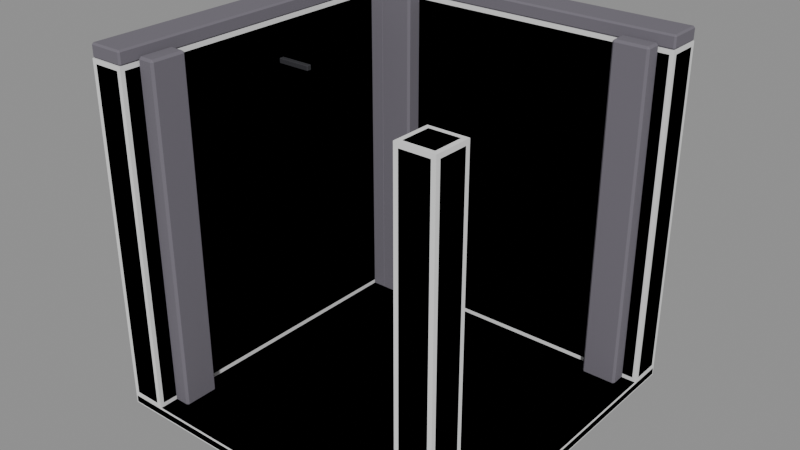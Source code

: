 # Source: Prop_Lab_EchoCorridor_Corner.blend  (saved by Blender 4.3.34; exported with 4.5.12 LTS)
import bpy
from mathutils import Matrix  # noqa: F401  (used for matrix-valued properties, if any)

bpy.ops.wm.read_factory_settings(use_empty=True)
scene = bpy.context.scene
scene.name = 'Scene'

# ---- materials (node trees are filled in below, after node groups)
mat_prop_lab_echocorridor_corner_m0 = bpy.data.materials.new('Prop_Lab_EchoCorridor_Corner_M0')
mat_prop_lab_echocorridor_corner_m0.diffuse_color = (0.1573, 0.145, 0.1734, 1.0)
mat_prop_lab_echocorridor_corner_m1 = bpy.data.materials.new('Prop_Lab_EchoCorridor_Corner_M1')
mat_prop_lab_echocorridor_corner_m1.diffuse_color = (0.09152, 0.08464, 0.1036, 1.0)
mat_prop_lab_echocorridor_corner_m2 = bpy.data.materials.new('Prop_Lab_EchoCorridor_Corner_M2')
mat_prop_lab_echocorridor_corner_m2.diffuse_color = (0.03847, 0.03847, 0.04455, 1.0)

# ---- material node trees
mat_prop_lab_echocorridor_corner_m0.use_nodes = True; mat_prop_lab_echocorridor_corner_m0.node_tree.nodes.clear()
_N = mat_prop_lab_echocorridor_corner_m0.node_tree.nodes; _L = mat_prop_lab_echocorridor_corner_m0.node_tree.links
n0 = _N.new('ShaderNodeBsdfPrincipled'); n0.name = 'Principled BSDF'; n0.location = (10, 300)
n0.inputs[0].default_value = (0.1573, 0.145, 0.1734, 1.0)
n0.inputs[2].default_value = 0.95
n1 = _N.new('ShaderNodeOutputMaterial'); n1.name = 'Material Output'; n1.location = (300, 300)
_L.new(n0.outputs[0], n1.inputs[0])
n1.is_active_output = True
mat_prop_lab_echocorridor_corner_m1.use_nodes = True; mat_prop_lab_echocorridor_corner_m1.node_tree.nodes.clear()
_N = mat_prop_lab_echocorridor_corner_m1.node_tree.nodes; _L = mat_prop_lab_echocorridor_corner_m1.node_tree.links
n0 = _N.new('ShaderNodeBsdfPrincipled'); n0.name = 'Principled BSDF'; n0.location = (10, 300)
n0.inputs[0].default_value = (0.09152, 0.08464, 0.1036, 1.0)
n0.inputs[2].default_value = 0.95
n1 = _N.new('ShaderNodeOutputMaterial'); n1.name = 'Material Output'; n1.location = (300, 300)
_L.new(n0.outputs[0], n1.inputs[0])
n1.is_active_output = True
mat_prop_lab_echocorridor_corner_m2.use_nodes = True; mat_prop_lab_echocorridor_corner_m2.node_tree.nodes.clear()
_N = mat_prop_lab_echocorridor_corner_m2.node_tree.nodes; _L = mat_prop_lab_echocorridor_corner_m2.node_tree.links
n0 = _N.new('ShaderNodeBsdfPrincipled'); n0.name = 'Principled BSDF'; n0.location = (10, 300)
n0.inputs[0].default_value = (0.03847, 0.03847, 0.04455, 1.0)
n0.inputs[1].default_value = 0.3
n0.inputs[2].default_value = 0.8
n1 = _N.new('ShaderNodeOutputMaterial'); n1.name = 'Material Output'; n1.location = (300, 300)
_L.new(n0.outputs[0], n1.inputs[0])
n1.is_active_output = True

# ---- meshes
me_prop_lab_echocorridor_corner = bpy.data.meshes.new('Prop_Lab_EchoCorridor_Corner')
me_prop_lab_echocorridor_corner.from_pydata([(-1.988, -1.988, 0.0), (-1.988, -2.0, 0.012), (-2.0, -1.988, 0.012), (-1.988, -2.0, 0.088), (-1.988, -1.988, 0.1), (-2.0, -1.988, 0.088), (-1.988, 1.988, 0.0), (-2.0, 1.988, 0.012), (-1.988, 2.0, 0.012), (-1.988, 1.988, 0.1), (-1.988, 2.0, 0.088), (-2.0, 1.988, 0.088), (1.988, -1.988, 0.0), (2.0, -1.988, 0.012), (1.988, -2.0, 0.012), (1.988, -1.988, 0.1), (1.988, -2.0, 0.088), (2.0, -1.988, 0.088), (1.988, 1.988, 0.0), (1.988, 2.0, 0.012), (2.0, 1.988, 0.012), (1.988, 1.988, 0.1), (2.0, 1.988, 0.088), (1.988, 2.0, 0.088), (-1.952, -1.952, 0.1), (-1.952, -2.0, 0.148), (-2.0, -1.952, 0.148), (-1.952, -2.0, 3.802), (-1.952, -1.952, 3.85), (-2.0, -1.952, 3.802), (-1.952, 1.952, 0.1), (-2.0, 1.952, 0.148), (-1.952, 2.0, 0.148), (-1.952, 1.952, 3.85), (-1.952, 2.0, 3.802), (-2.0, 1.952, 3.802), (-1.648, -1.952, 0.1), (-1.6, -1.952, 0.148), (-1.648, -2.0, 0.148), (-1.648, -1.952, 3.85), (-1.648, -2.0, 3.802), (-1.6, -1.952, 3.802), (-1.648, 1.952, 0.1), (-1.648, 2.0, 0.148), (-1.6, 1.952, 0.148), (-1.648, 1.952, 3.85), (-1.6, 1.952, 3.802), (-1.648, 2.0, 3.802), (-1.982, -1.982, 3.85), (-1.982, -2.0, 3.868), (-2.0, -1.982, 3.868), (-1.982, -2.0, 3.982), (-1.982, -1.982, 4.0), (-2.0, -1.982, 3.982), (-1.982, 1.982, 3.85), (-2.0, 1.982, 3.868), (-1.982, 2.0, 3.868), (-1.982, 1.982, 4.0), (-1.982, 2.0, 3.982), (-2.0, 1.982, 3.982), (-1.618, -1.982, 3.85), (-1.6, -1.982, 3.868), (-1.618, -2.0, 3.868), (-1.618, -1.982, 4.0), (-1.618, -2.0, 3.982), (-1.6, -1.982, 3.982), (-1.618, 1.982, 3.85), (-1.618, 2.0, 3.868), (-1.6, 1.982, 3.868), (-1.618, 1.982, 4.0), (-1.6, 1.982, 3.982), (-1.618, 2.0, 3.982), (-1.576, -1.776, 0.1), (-1.576, -1.8, 0.124), (-1.6, -1.776, 0.124), (-1.576, -1.8, 3.876), (-1.576, -1.776, 3.9), (-1.6, -1.776, 3.876), (-1.576, -1.424, 0.1), (-1.6, -1.424, 0.124), (-1.576, -1.4, 0.124), (-1.576, -1.424, 3.9), (-1.576, -1.4, 3.876), (-1.6, -1.424, 3.876), (-1.424, -1.776, 0.1), (-1.4, -1.776, 0.124), (-1.424, -1.8, 0.124), (-1.424, -1.776, 3.9), (-1.424, -1.8, 3.876), (-1.4, -1.776, 3.876), (-1.424, -1.424, 0.1), (-1.424, -1.4, 0.124), (-1.4, -1.424, 0.124), (-1.424, -1.424, 3.9), (-1.4, -1.424, 3.876), (-1.424, -1.4, 3.876), (-1.576, 1.424, 0.1), (-1.576, 1.4, 0.124), (-1.6, 1.424, 0.124), (-1.576, 1.4, 3.876), (-1.576, 1.424, 3.9), (-1.6, 1.424, 3.876), (-1.576, 1.776, 0.1), (-1.6, 1.776, 0.124), (-1.576, 1.8, 0.124), (-1.576, 1.776, 3.9), (-1.576, 1.8, 3.876), (-1.6, 1.776, 3.876), (-1.424, 1.424, 0.1), (-1.4, 1.424, 0.124), (-1.424, 1.4, 0.124), (-1.424, 1.424, 3.9), (-1.424, 1.4, 3.876), (-1.4, 1.424, 3.876), (-1.424, 1.776, 0.1), (-1.424, 1.8, 0.124), (-1.4, 1.776, 0.124), (-1.424, 1.776, 3.9), (-1.4, 1.776, 3.876), (-1.424, 1.8, 3.876), (-1.552, 1.648, 0.1), (-1.552, 1.6, 0.148), (-1.6, 1.648, 0.148), (-1.552, 1.6, 3.802), (-1.552, 1.648, 3.85), (-1.6, 1.648, 3.802), (-1.552, 1.952, 0.1), (-1.6, 1.952, 0.148), (-1.552, 2.0, 0.148), (-1.552, 1.952, 3.85), (-1.552, 2.0, 3.802), (-1.6, 1.952, 3.802), (1.952, 1.648, 0.1), (2.0, 1.648, 0.148), (1.952, 1.6, 0.148), (1.952, 1.648, 3.85), (1.952, 1.6, 3.802), (2.0, 1.648, 3.802), (1.952, 1.952, 0.1), (1.952, 2.0, 0.148), (2.0, 1.952, 0.148), (1.952, 1.952, 3.85), (2.0, 1.952, 3.802), (1.952, 2.0, 3.802), (-1.582, 1.618, 3.85), (-1.582, 1.6, 3.868), (-1.6, 1.618, 3.868), (-1.582, 1.6, 3.982), (-1.582, 1.618, 4.0), (-1.6, 1.618, 3.982), (-1.582, 1.982, 3.85), (-1.6, 1.982, 3.868), (-1.582, 2.0, 3.868), (-1.582, 1.982, 4.0), (-1.582, 2.0, 3.982), (-1.6, 1.982, 3.982), (1.982, 1.618, 3.85), (2.0, 1.618, 3.868), (1.982, 1.6, 3.868), (1.982, 1.618, 4.0), (1.982, 1.6, 3.982), (2.0, 1.618, 3.982), (1.982, 1.982, 3.85), (1.982, 2.0, 3.868), (2.0, 1.982, 3.868), (1.982, 1.982, 4.0), (2.0, 1.982, 3.982), (1.982, 2.0, 3.982), (-1.416, 1.424, 0.1), (-1.416, 1.4, 0.124), (-1.44, 1.424, 0.124), (-1.416, 1.4, 3.876), (-1.416, 1.424, 3.9), (-1.44, 1.424, 3.876), (-1.416, 1.576, 0.1), (-1.44, 1.576, 0.124), (-1.416, 1.6, 0.124), (-1.416, 1.576, 3.9), (-1.416, 1.6, 3.876), (-1.44, 1.576, 3.876), (-1.064, 1.424, 0.1), (-1.04, 1.424, 0.124), (-1.064, 1.4, 0.124), (-1.064, 1.424, 3.9), (-1.064, 1.4, 3.876), (-1.04, 1.424, 3.876), (-1.064, 1.576, 0.1), (-1.064, 1.6, 0.124), (-1.04, 1.576, 0.124), (-1.064, 1.576, 3.9), (-1.04, 1.576, 3.876), (-1.064, 1.6, 3.876), (1.464, 1.424, 0.1), (1.464, 1.4, 0.124), (1.44, 1.424, 0.124), (1.464, 1.4, 3.876), (1.464, 1.424, 3.9), (1.44, 1.424, 3.876), (1.464, 1.576, 0.1), (1.44, 1.576, 0.124), (1.464, 1.6, 0.124), (1.464, 1.576, 3.9), (1.464, 1.6, 3.876), (1.44, 1.576, 3.876), (1.816, 1.424, 0.1), (1.84, 1.424, 0.124), (1.816, 1.4, 0.124), (1.816, 1.424, 3.9), (1.816, 1.4, 3.876), (1.84, 1.424, 3.876), (1.816, 1.576, 0.1), (1.816, 1.6, 0.124), (1.84, 1.576, 0.124), (1.816, 1.576, 3.9), (1.84, 1.576, 3.876), (1.816, 1.6, 3.876), (1.648, -1.952, 0.1), (1.648, -2.0, 0.148), (1.6, -1.952, 0.148), (1.648, -2.0, 3.952), (1.648, -1.952, 4.0), (1.6, -1.952, 3.952), (1.648, -1.648, 0.1), (1.6, -1.648, 0.148), (1.648, -1.6, 0.148), (1.648, -1.648, 4.0), (1.648, -1.6, 3.952), (1.6, -1.648, 3.952), (1.952, -1.952, 0.1), (2.0, -1.952, 0.148), (1.952, -2.0, 0.148), (1.952, -1.952, 4.0), (1.952, -2.0, 3.952), (2.0, -1.952, 3.952), (1.952, -1.648, 0.1), (1.952, -1.6, 0.148), (2.0, -1.648, 0.148), (1.952, -1.648, 4.0), (2.0, -1.648, 3.952), (1.952, -1.6, 3.952), (-1.593, -0.0228, 3.37), (-1.593, -0.03, 3.377), (-1.6, -0.0228, 3.377), (-1.593, -0.03, 3.423), (-1.593, -0.0228, 3.43), (-1.6, -0.0228, 3.423), (-1.593, 0.0228, 3.37), (-1.6, 0.0228, 3.377), (-1.593, 0.03, 3.377), (-1.593, 0.0228, 3.43), (-1.593, 0.03, 3.423), (-1.6, 0.0228, 3.423), (-1.207, -0.0228, 3.37), (-1.2, -0.0228, 3.377), (-1.207, -0.03, 3.377), (-1.207, -0.0228, 3.43), (-1.207, -0.03, 3.423), (-1.2, -0.0228, 3.423), (-1.207, 0.0228, 3.37), (-1.207, 0.03, 3.377), (-1.2, 0.0228, 3.377), (-1.207, 0.0228, 3.43), (-1.2, 0.0228, 3.423), (-1.207, 0.03, 3.423)], [], [(14, 16, 3, 1), (20, 22, 17, 13), (21, 9, 4, 15), (2, 5, 11, 7), (8, 10, 23, 19), (0, 1, 2), (3, 4, 5), (6, 7, 8), (9, 10, 11), (12, 13, 14), (15, 16, 17), (18, 19, 20), (21, 22, 23), (6, 0, 2, 7), (1, 3, 5, 2), (4, 9, 11, 5), (10, 8, 7, 11), (18, 6, 8, 19), (9, 21, 23, 10), (22, 20, 19, 23), (12, 18, 20, 13), (21, 15, 17, 22), (16, 14, 13, 17), (0, 12, 14, 1), (15, 4, 3, 16), (6, 18, 12, 0), (38, 40, 27, 25), (44, 46, 41, 37), (45, 33, 28, 39), (26, 29, 35, 31), (32, 34, 47, 43), (24, 25, 26), (27, 28, 29), (30, 31, 32), (33, 34, 35), (36, 37, 38), (39, 40, 41), (42, 43, 44), (45, 46, 47), (30, 24, 26, 31), (25, 27, 29, 26), (28, 33, 35, 29), (34, 32, 31, 35), (42, 30, 32, 43), (33, 45, 47, 34), (46, 44, 43, 47), (36, 42, 44, 37), (45, 39, 41, 46), (40, 38, 37, 41), (24, 36, 38, 25), (39, 28, 27, 40), (30, 42, 36, 24), (62, 64, 51, 49), (68, 70, 65, 61), (69, 57, 52, 63), (50, 53, 59, 55), (56, 58, 71, 67), (48, 49, 50), (51, 52, 53), (54, 55, 56), (57, 58, 59), (60, 61, 62), (63, 64, 65), (66, 67, 68), (69, 70, 71), (54, 48, 50, 55), (49, 51, 53, 50), (52, 57, 59, 53), (58, 56, 55, 59), (66, 54, 56, 67), (57, 69, 71, 58), (70, 68, 67, 71), (60, 66, 68, 61), (69, 63, 65, 70), (64, 62, 61, 65), (48, 60, 62, 49), (63, 52, 51, 64), (54, 66, 60, 48), (86, 88, 75, 73), (92, 94, 89, 85), (93, 81, 76, 87), (74, 77, 83, 79), (80, 82, 95, 91), (72, 73, 74), (75, 76, 77), (78, 79, 80), (81, 82, 83), (84, 85, 86), (87, 88, 89), (90, 91, 92), (93, 94, 95), (78, 72, 74, 79), (73, 75, 77, 74), (76, 81, 83, 77), (82, 80, 79, 83), (90, 78, 80, 91), (81, 93, 95, 82), (94, 92, 91, 95), (84, 90, 92, 85), (93, 87, 89, 94), (88, 86, 85, 89), (72, 84, 86, 73), (87, 76, 75, 88), (78, 90, 84, 72), (110, 112, 99, 97), (116, 118, 113, 109), (117, 105, 100, 111), (98, 101, 107, 103), (104, 106, 119, 115), (96, 97, 98), (99, 100, 101), (102, 103, 104), (105, 106, 107), (108, 109, 110), (111, 112, 113), (114, 115, 116), (117, 118, 119), (102, 96, 98, 103), (97, 99, 101, 98), (100, 105, 107, 101), (106, 104, 103, 107), (114, 102, 104, 115), (105, 117, 119, 106), (118, 116, 115, 119), (108, 114, 116, 109), (117, 111, 113, 118), (112, 110, 109, 113), (96, 108, 110, 97), (111, 100, 99, 112), (102, 114, 108, 96), (134, 136, 123, 121), (140, 142, 137, 133), (141, 129, 124, 135), (122, 125, 131, 127), (128, 130, 143, 139), (120, 121, 122), (123, 124, 125), (126, 127, 128), (129, 130, 131), (132, 133, 134), (135, 136, 137), (138, 139, 140), (141, 142, 143), (126, 120, 122, 127), (121, 123, 125, 122), (124, 129, 131, 125), (130, 128, 127, 131), (138, 126, 128, 139), (129, 141, 143, 130), (142, 140, 139, 143), (132, 138, 140, 133), (141, 135, 137, 142), (136, 134, 133, 137), (120, 132, 134, 121), (135, 124, 123, 136), (126, 138, 132, 120), (158, 160, 147, 145), (164, 166, 161, 157), (165, 153, 148, 159), (146, 149, 155, 151), (152, 154, 167, 163), (144, 145, 146), (147, 148, 149), (150, 151, 152), (153, 154, 155), (156, 157, 158), (159, 160, 161), (162, 163, 164), (165, 166, 167), (150, 144, 146, 151), (145, 147, 149, 146), (148, 153, 155, 149), (154, 152, 151, 155), (162, 150, 152, 163), (153, 165, 167, 154), (166, 164, 163, 167), (156, 162, 164, 157), (165, 159, 161, 166), (160, 158, 157, 161), (144, 156, 158, 145), (159, 148, 147, 160), (150, 162, 156, 144), (182, 184, 171, 169), (188, 190, 185, 181), (189, 177, 172, 183), (170, 173, 179, 175), (176, 178, 191, 187), (168, 169, 170), (171, 172, 173), (174, 175, 176), (177, 178, 179), (180, 181, 182), (183, 184, 185), (186, 187, 188), (189, 190, 191), (174, 168, 170, 175), (169, 171, 173, 170), (172, 177, 179, 173), (178, 176, 175, 179), (186, 174, 176, 187), (177, 189, 191, 178), (190, 188, 187, 191), (180, 186, 188, 181), (189, 183, 185, 190), (184, 182, 181, 185), (168, 180, 182, 169), (183, 172, 171, 184), (174, 186, 180, 168), (206, 208, 195, 193), (212, 214, 209, 205), (213, 201, 196, 207), (194, 197, 203, 199), (200, 202, 215, 211), (192, 193, 194), (195, 196, 197), (198, 199, 200), (201, 202, 203), (204, 205, 206), (207, 208, 209), (210, 211, 212), (213, 214, 215), (198, 192, 194, 199), (193, 195, 197, 194), (196, 201, 203, 197), (202, 200, 199, 203), (210, 198, 200, 211), (201, 213, 215, 202), (214, 212, 211, 215), (204, 210, 212, 205), (213, 207, 209, 214), (208, 206, 205, 209), (192, 204, 206, 193), (207, 196, 195, 208), (198, 210, 204, 192), (230, 232, 219, 217), (236, 238, 233, 229), (237, 225, 220, 231), (218, 221, 227, 223), (224, 226, 239, 235), (216, 217, 218), (219, 220, 221), (222, 223, 224), (225, 226, 227), (228, 229, 230), (231, 232, 233), (234, 235, 236), (237, 238, 239), (222, 216, 218, 223), (217, 219, 221, 218), (220, 225, 227, 221), (226, 224, 223, 227), (234, 222, 224, 235), (225, 237, 239, 226), (238, 236, 235, 239), (228, 234, 236, 229), (237, 231, 233, 238), (232, 230, 229, 233), (216, 228, 230, 217), (231, 220, 219, 232), (222, 234, 228, 216), (254, 256, 243, 241), (260, 262, 257, 253), (261, 249, 244, 255), (242, 245, 251, 247), (248, 250, 263, 259), (240, 241, 242), (243, 244, 245), (246, 247, 248), (249, 250, 251), (252, 253, 254), (255, 256, 257), (258, 259, 260), (261, 262, 263), (246, 240, 242, 247), (241, 243, 245, 242), (244, 249, 251, 245), (250, 248, 247, 251), (258, 246, 248, 259), (249, 261, 263, 250), (262, 260, 259, 263), (252, 258, 260, 253), (261, 255, 257, 262), (256, 254, 253, 257), (240, 252, 254, 241), (255, 244, 243, 256), (246, 258, 252, 240)])
me_prop_lab_echocorridor_corner.polygons.foreach_set('material_index', [1, 1, 1, 1, 1, 1, 1, 1, 1, 1, 1, 1, 1, 1, 1, 1, 1, 1, 1, 1, 1, 1, 1, 1, 1, 1, 0, 0, 0, 0, 0, 0, 0, 0, 0, 0, 0, 0, 0, 0, 0, 0, 0, 0, 0, 0, 0, 0, 0, 0, 0, 0, 0, 0, 0, 0, 0, 0, 0, 0, 0, 0, 0, 0, 0, 0, 0, 0, 0, 0, 0, 0, 0, 0, 0, 0, 0, 0, 0, 0, 0, 0, 0, 0, 0, 0, 0, 0, 0, 0, 0, 0, 0, 0, 0, 0, 0, 0, 0, 0, 0, 0, 0, 0, 0, 0, 0, 0, 0, 0, 0, 0, 0, 0, 0, 0, 0, 0, 0, 0, 0, 0, 0, 0, 0, 0, 0, 0, 0, 0, 0, 0, 0, 0, 0, 0, 0, 0, 0, 0, 0, 0, 0, 0, 0, 0, 0, 0, 0, 0, 0, 0, 0, 0, 0, 0, 0, 0, 0, 0, 0, 0, 0, 0, 0, 0, 0, 0, 0, 0, 0, 0, 0, 0, 0, 0, 0, 0, 0, 0, 0, 0, 0, 0, 0, 0, 0, 0, 0, 0, 0, 0, 0, 0, 0, 0, 0, 0, 0, 0, 0, 0, 0, 0, 0, 0, 0, 0, 0, 0, 0, 0, 0, 0, 0, 0, 0, 0, 0, 0, 0, 0, 0, 0, 0, 0, 0, 0, 0, 0, 0, 0, 0, 0, 0, 0, 0, 0, 0, 0, 0, 0, 0, 0, 0, 0, 0, 0, 0, 0, 0, 0, 0, 0, 0, 0, 0, 0, 0, 0, 2, 2, 2, 2, 2, 2, 2, 2, 2, 2, 2, 2, 2, 2, 2, 2, 2, 2, 2, 2, 2, 2, 2, 2, 2, 2])
me_prop_lab_echocorridor_corner.materials.append(mat_prop_lab_echocorridor_corner_m0)
me_prop_lab_echocorridor_corner.materials.append(mat_prop_lab_echocorridor_corner_m1)
me_prop_lab_echocorridor_corner.materials.append(mat_prop_lab_echocorridor_corner_m2)
me_prop_lab_echocorridor_corner.update()
me_ucx_prop_lab_echocorridor_corner_00 = bpy.data.meshes.new('UCX_Prop_Lab_EchoCorridor_Corner_00')
me_ucx_prop_lab_echocorridor_corner_00.from_pydata([(-2.0, -2.0, 0.0), (-2.0, -2.0, 0.1), (-2.0, 2.0, 0.0), (-2.0, 2.0, 0.1), (2.0, -2.0, 0.0), (2.0, -2.0, 0.1), (2.0, 2.0, 0.0), (2.0, 2.0, 0.1)], [], [(0, 1, 3, 2), (2, 3, 7, 6), (6, 7, 5, 4), (4, 5, 1, 0), (2, 6, 4, 0), (7, 3, 1, 5)])
me_ucx_prop_lab_echocorridor_corner_00.update()
me_ucx_prop_lab_echocorridor_corner_01 = bpy.data.meshes.new('UCX_Prop_Lab_EchoCorridor_Corner_01')
me_ucx_prop_lab_echocorridor_corner_01.from_pydata([(-2.0, -2.0, 0.1), (-2.0, -2.0, 3.85), (-2.0, 2.0, 0.1), (-2.0, 2.0, 3.85), (-1.6, -2.0, 0.1), (-1.6, -2.0, 3.85), (-1.6, 2.0, 0.1), (-1.6, 2.0, 3.85)], [], [(0, 1, 3, 2), (2, 3, 7, 6), (6, 7, 5, 4), (4, 5, 1, 0), (2, 6, 4, 0), (7, 3, 1, 5)])
me_ucx_prop_lab_echocorridor_corner_01.update()
me_ucx_prop_lab_echocorridor_corner_02 = bpy.data.meshes.new('UCX_Prop_Lab_EchoCorridor_Corner_02')
me_ucx_prop_lab_echocorridor_corner_02.from_pydata([(-1.6, 1.6, 0.1), (-1.6, 1.6, 3.85), (-1.6, 2.0, 0.1), (-1.6, 2.0, 3.85), (2.0, 1.6, 0.1), (2.0, 1.6, 3.85), (2.0, 2.0, 0.1), (2.0, 2.0, 3.85)], [], [(0, 1, 3, 2), (2, 3, 7, 6), (6, 7, 5, 4), (4, 5, 1, 0), (2, 6, 4, 0), (7, 3, 1, 5)])
me_ucx_prop_lab_echocorridor_corner_02.update()
me_ucx_prop_lab_echocorridor_corner_03 = bpy.data.meshes.new('UCX_Prop_Lab_EchoCorridor_Corner_03')
me_ucx_prop_lab_echocorridor_corner_03.from_pydata([(1.6, -2.0, 0.1), (1.6, -2.0, 4.0), (1.6, -1.6, 0.1), (1.6, -1.6, 4.0), (2.0, -2.0, 0.1), (2.0, -2.0, 4.0), (2.0, -1.6, 0.1), (2.0, -1.6, 4.0)], [], [(0, 1, 3, 2), (2, 3, 7, 6), (6, 7, 5, 4), (4, 5, 1, 0), (2, 6, 4, 0), (7, 3, 1, 5)])
me_ucx_prop_lab_echocorridor_corner_03.update()

# ---- objects
ob_prop_lab_echocorridor_corner = bpy.data.objects.new('Prop_Lab_EchoCorridor_Corner', me_prop_lab_echocorridor_corner)
ob_socket_bell = bpy.data.objects.new('SOCKET_Bell', None)
ob_ucx_prop_lab_echocorridor_corner_00 = bpy.data.objects.new('UCX_Prop_Lab_EchoCorridor_Corner_00', me_ucx_prop_lab_echocorridor_corner_00)
ob_ucx_prop_lab_echocorridor_corner_01 = bpy.data.objects.new('UCX_Prop_Lab_EchoCorridor_Corner_01', me_ucx_prop_lab_echocorridor_corner_01)
ob_ucx_prop_lab_echocorridor_corner_02 = bpy.data.objects.new('UCX_Prop_Lab_EchoCorridor_Corner_02', me_ucx_prop_lab_echocorridor_corner_02)
ob_ucx_prop_lab_echocorridor_corner_03 = bpy.data.objects.new('UCX_Prop_Lab_EchoCorridor_Corner_03', me_ucx_prop_lab_echocorridor_corner_03)

# ---- transforms, parenting, visibility, modifiers, constraints
ob_prop_lab_echocorridor_corner.location = (0.0, 0.0, 0.0)
ob_socket_bell.parent = ob_prop_lab_echocorridor_corner
ob_socket_bell.location = (-1.38, 0.0, 3.3)
ob_socket_bell.rotation_mode = 'QUATERNION'
ob_socket_bell.rotation_quaternion = (0.0, 0.0, -0.7071, 0.7071)
ob_socket_bell.empty_display_type = 'ARROWS'
ob_socket_bell.empty_display_size = 0.03
ob_ucx_prop_lab_echocorridor_corner_00.parent = ob_prop_lab_echocorridor_corner
ob_ucx_prop_lab_echocorridor_corner_00.location = (0.0, 0.0, 0.0)
ob_ucx_prop_lab_echocorridor_corner_00.display_type = 'WIRE'
ob_ucx_prop_lab_echocorridor_corner_01.parent = ob_prop_lab_echocorridor_corner
ob_ucx_prop_lab_echocorridor_corner_01.location = (0.0, 0.0, 0.0)
ob_ucx_prop_lab_echocorridor_corner_01.display_type = 'WIRE'
ob_ucx_prop_lab_echocorridor_corner_02.parent = ob_prop_lab_echocorridor_corner
ob_ucx_prop_lab_echocorridor_corner_02.location = (0.0, 0.0, 0.0)
ob_ucx_prop_lab_echocorridor_corner_02.display_type = 'WIRE'
ob_ucx_prop_lab_echocorridor_corner_03.parent = ob_prop_lab_echocorridor_corner
ob_ucx_prop_lab_echocorridor_corner_03.location = (0.0, 0.0, 0.0)
ob_ucx_prop_lab_echocorridor_corner_03.display_type = 'WIRE'

# ---- collection membership
scene.collection.objects.link(ob_prop_lab_echocorridor_corner)
scene.collection.objects.link(ob_socket_bell)
scene.collection.objects.link(ob_ucx_prop_lab_echocorridor_corner_00)
scene.collection.objects.link(ob_ucx_prop_lab_echocorridor_corner_01)
scene.collection.objects.link(ob_ucx_prop_lab_echocorridor_corner_02)
scene.collection.objects.link(ob_ucx_prop_lab_echocorridor_corner_03)

# ---- scene / render settings (as saved in the file)
scene.frame_start = 1; scene.frame_end = 250; scene.frame_set(1)
scene.render.engine = 'BLENDER_EEVEE_NEXT'
bpy.context.view_layer.update()

# ---- added for rendering (the .blend has no active camera and no usable light): camera, sun + grey world if the file has none
cam_auto = bpy.data.cameras.new('AutoCamera')
cam_auto.lens = 50.0
cam_auto.sensor_width = 36.0
cam_auto.clip_end = 1000.0
ob_auto_camera = bpy.data.objects.new('AutoCamera', cam_auto)
scene.collection.objects.link(ob_auto_camera)
ob_auto_camera.location = (6.41014, -7.69217, 7.12812)
ob_auto_camera.rotation_euler = (1.09748, -7.21219e-08, 0.694738)
scene.camera = ob_auto_camera
light_auto_sun = bpy.data.lights.new('AutoSun', 'SUN')
light_auto_sun.energy = 3.0
light_auto_sun.angle = 0.0523599
ob_auto_sun = bpy.data.objects.new('AutoSun', light_auto_sun)
scene.collection.objects.link(ob_auto_sun)
ob_auto_sun.rotation_euler = (0.872665, 0.174533, 0.523599)
if scene.world is None:
    world_auto = bpy.data.worlds.new('AutoWorld')
    world_auto.color = (0.3, 0.3, 0.3)
    scene.world = world_auto
bpy.context.view_layer.update()
